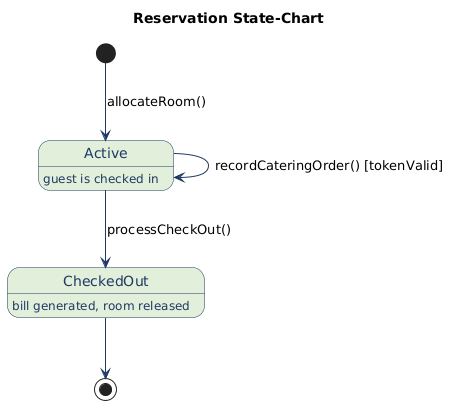

The diagram above was rendered by PlantUML. Its source (embedded in the PNG):
@startuml
title Reservation State-Chart
skinparam shadowing false
skinparam state {
  BackgroundColor      #E2EFDA
  BorderColor          #1F3864
  ArrowColor           #1F3864
  FontColor            #1F3864
  StartColor           #1F3864
  EndColor             #1F3864
}

[*] --> Active : allocateRoom()
state Active : guest is checked in
state CheckedOut : bill generated, room released

Active --> Active : recordCateringOrder() [tokenValid]
Active --> CheckedOut : processCheckOut()
CheckedOut --> [*]
@enduml